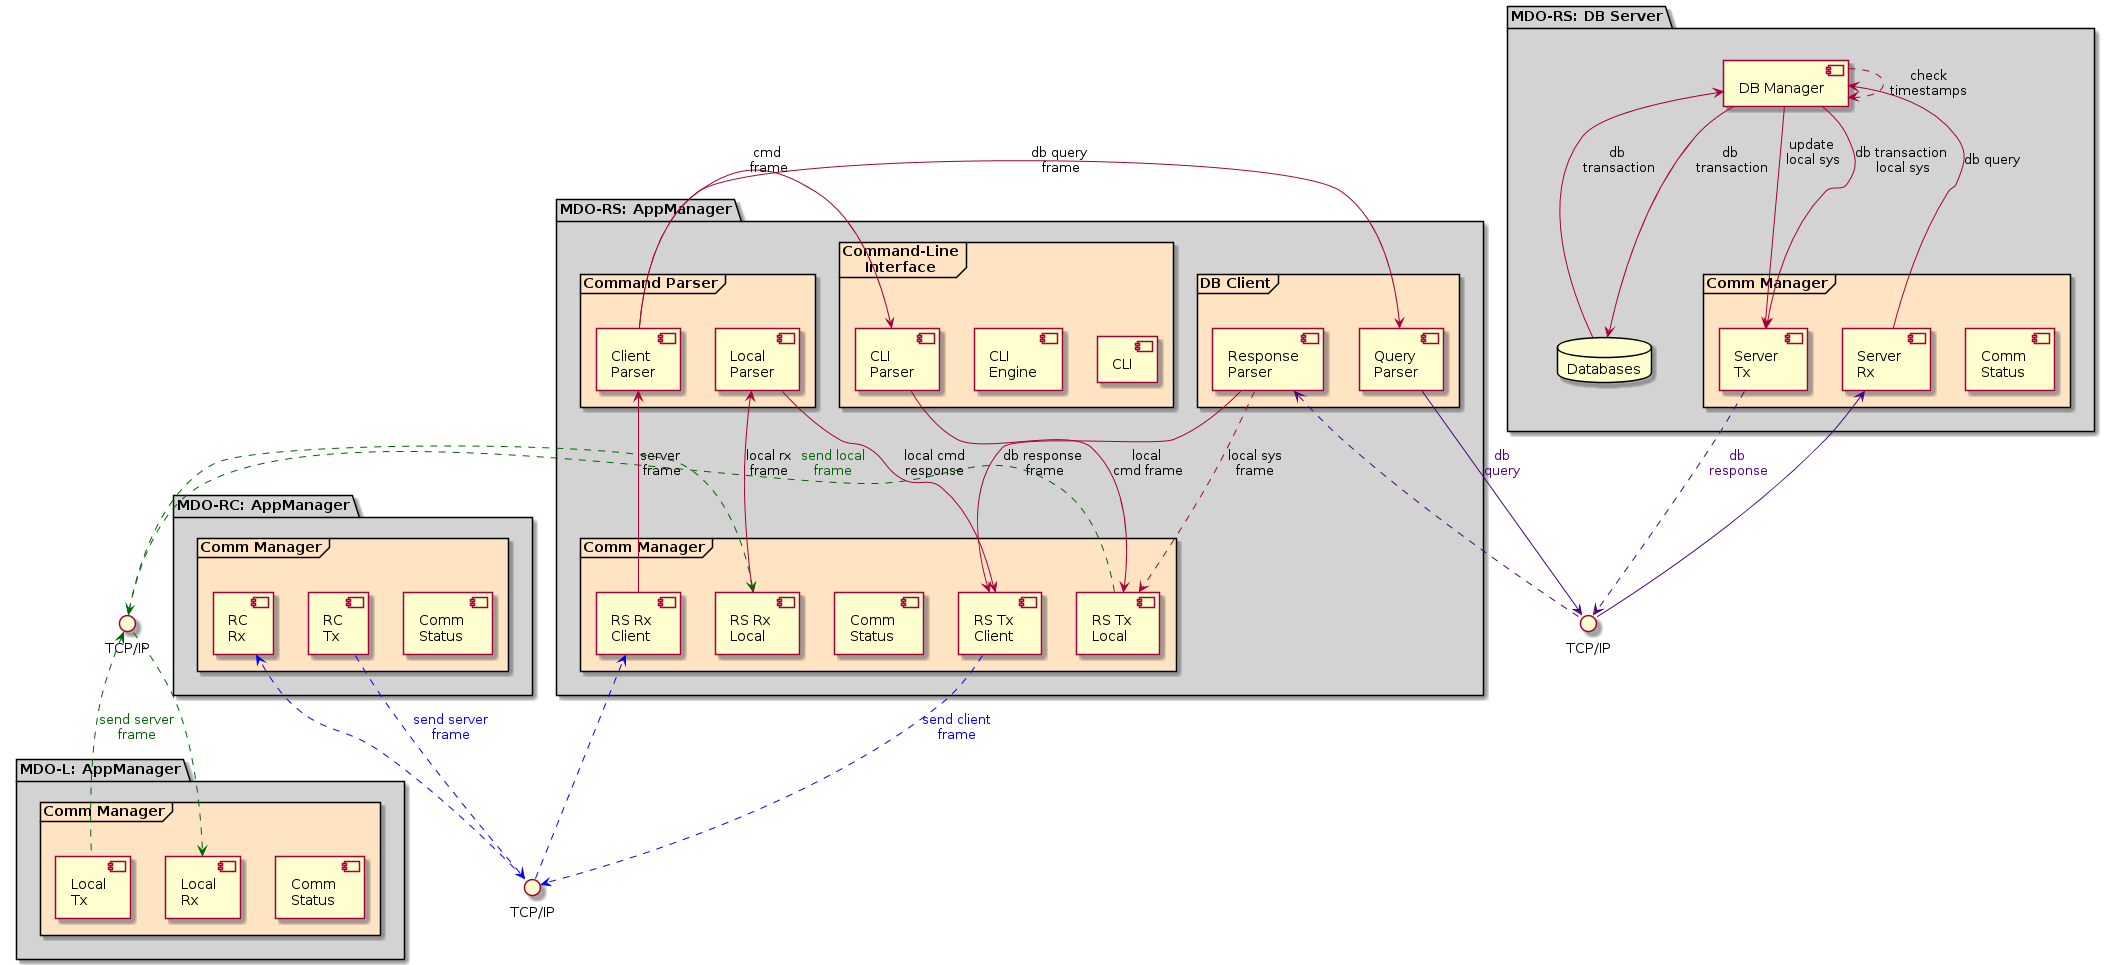

The diagram above was rendered by PlantUML. Its source (embedded in the PNG):
@startuml
''left to right direction
skinparam fixCircleLabelOverlapping true
''skinparam linetype ortho
''[First component]
''[Another component] as Comp2
''component Comp3
''component [Last\ncomponent] as Comp4
''
'' interface "Data Access" as DA
''
'' DA - [First Component]
'' [First Component] ..> HTTP : use

''node "Other Groups" {
''  () FTP - [Second Component]
''  [First Component] --> FTP
''}
''
''cloud {
''  [Example 1]
''}
''
''database "MySql" {
''  folder "This is my folder" {
''    [Folder 3]
''  }
''  frame "Foo" {
''    [Frame 4]
''  }
''}

'' participants definition
''actor "Brand/Admin" as User

package "MDO-RC: AppManager" #lightgrey{
  frame "Comm Manager" as CM #bisque{
  [Comm \nStatus] as RCS
  [RC\nTx] as RCT
  [RC\nRx] as RCR
  }
}

package "MDO-L: AppManager" #lightgrey{
  frame "Comm Manager" as LCM #bisque{
  [Comm \nStatus] as LCS
  [Local\nTx] as LCT
  [Local\nRx] as LCR
  }
}

package "MDO-RS: AppManager" #lightgrey{
  ''HTTP - [UI]
  frame "Command-Line\nInterface" #bisque{
  [CLI] as CLI
  [CLI \nEngine] as CLIE
  [CLI \nParser] as CLIP
  }
  frame "Command Parser" #bisque{
  [Client\nParser] as RSCP
  [Local \nParser] as RSLP
  }
  frame "DB Client" as RSDBM #bisque{
  [Query\nParser] as RSQP
  [Response\nParser] as RSRP
  }
  frame "Comm Manager" as CMS #bisque{
  [Comm \nStatus] as RSS
  [RS Tx \nClient] as RSTC
  [RS Rx \nClient] as RSRC
  [RS Tx \nLocal] as RSTL
  [RS Rx \nLocal] as RSRL
  }
}

package "MDO-RS: DB Server" #lightgrey{
  ''[DB Transaction\n Manager] as DBTM
  [DB Manager] as RSDBM2
  frame "Comm Manager" as CMDB #bisque{
  [Comm \nStatus] as DBSt
  [Server \nTx] as SERVTx
  [Server \nRx] as SERVRx
  }
  database "Databases" as DBs
}
'' ------------------------------

'' ----------- INTERFACES
() "TCP/IP" as sockRC_RS
() "TCP/IP" as sockRS_L
() "TCP/IP" as sockRS_SQL

'' MDO-RS
'' Client Connections
[RCT] ..> sockRC_RS #blue: <color:blue>send server\n<color:blue>frame
sockRC_RS ..> [RSRC] #blue
[RSTC] ..> sockRC_RS #blue: <color:blue>send client\n<color:blue>frame
sockRC_RS ..> [RCR] #blue
'' Local connections
[RSTL] .r.> sockRS_L #darkgreen: <color:darkgreen>send local\n<color:darkgreen>frame
sockRS_L .d.> [LCR] #darkgreen
[LCT] .u.> sockRS_L #darkgreen: <color:darkgreen>send server\n<color:darkgreen>frame
sockRS_L .l.> [RSRL] #darkgreen
'' Database connections
[RSQP] --> sockRS_SQL #indigo: <color:indigo>db\n<color:indigo>query
sockRS_SQL --> [SERVRx] #indigo
[SERVTx] ..> sockRS_SQL #indigo: <color:indigo>db \n<color:indigo>response 
sockRS_SQL ..> [RSRP] #indigo

'' Internal logic
[RSRC] --> [RSCP]: server\n frame
[RSCP] --> [RSQP]: db query\n frame
[RSCP] --> [CLIP]: cmd\n frame
[CLIP] --> [RSTL]: local \ncmd frame
[RSRP] --> [RSTC]: db response\n frame
[RSRP] ..> [RSTL]: local sys\nframe 
[RSRL] --> [RSLP]: local rx\nframe
[RSLP] --> [RSTC]: local cmd\nresponse

'' Server
[RSDBM2] ..> [RSDBM2]: check\ntimestamps
[SERVRx] --> [RSDBM2]: db query
[RSDBM2] --> [DBs]: db \ntransaction
[DBs] --> [RSDBM2]: db \ntransaction
[RSDBM2] --> [SERVTx]: update\n local sys\n
[RSDBM2] --> [SERVTx]: db transaction\n local sys
''[RSDBM2] --> [SERVTx]: update\n local sys\n or \ndb transaction\n local sys
''[DBTM] --> [RSDBM2]: update \nlocal sys

'' ----------- INTERFACES
'' () "tcp/ip" as sockL_Twitter
'' () "tcp/ip" as sockL_Transfer_sh

@enduml